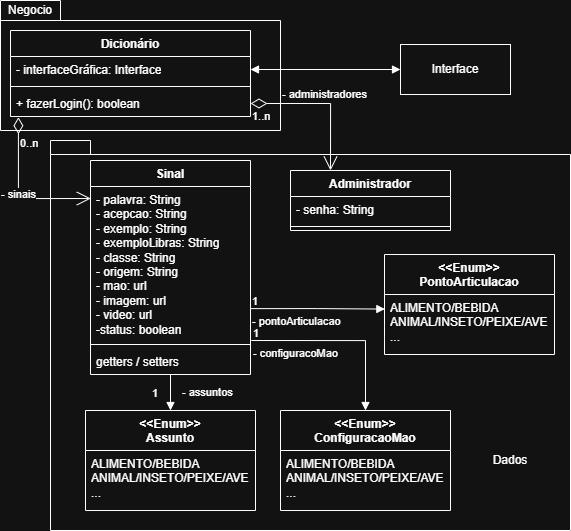

The diagram above was exported from draw.io. Its source (the exported page's mxGraphModel, read from the mxfile embedded in the PNG):
<mxGraphModel dx="1189" dy="765" grid="1" gridSize="10" guides="1" tooltips="1" connect="1" arrows="1" fold="1" page="1" pageScale="1" pageWidth="827" pageHeight="1169" math="0" shadow="0">
  <root>
    <mxCell id="0" />
    <mxCell id="1" parent="0" />
    <mxCell id="hyZlPdsCXMoGi2KpPCut-9" parent="1" style="shape=folder;fontStyle=1;spacingTop=10;tabWidth=40;tabHeight=14;tabPosition=left;html=1;whiteSpace=wrap;" value="" vertex="1">
      <mxGeometry height="390" width="520" x="80" y="150" as="geometry" />
    </mxCell>
    <mxCell id="hyZlPdsCXMoGi2KpPCut-8" parent="1" style="shape=folder;fontStyle=1;spacingTop=10;tabWidth=60;tabHeight=20;tabPosition=left;html=1;whiteSpace=wrap;" value="" vertex="1">
      <mxGeometry height="130" width="280" x="30" y="10" as="geometry" />
    </mxCell>
    <mxCell id="PQEfsa06Sr5oXhwShZ2a-1" parent="1" style="swimlane;fontStyle=1;align=center;verticalAlign=top;childLayout=stackLayout;horizontal=1;startSize=26;horizontalStack=0;resizeParent=1;resizeParentMax=0;resizeLast=0;collapsible=1;marginBottom=0;whiteSpace=wrap;html=1;" value="Sinal" vertex="1">
      <mxGeometry height="214" width="160" x="120" y="170" as="geometry" />
    </mxCell>
    <mxCell id="PQEfsa06Sr5oXhwShZ2a-2" parent="PQEfsa06Sr5oXhwShZ2a-1" style="text;strokeColor=none;fillColor=none;align=left;verticalAlign=top;spacingLeft=4;spacingRight=4;overflow=hidden;rotatable=0;points=[[0,0.5],[1,0.5]];portConstraint=eastwest;whiteSpace=wrap;html=1;" value="- palavra: String&lt;div&gt;- acepcao: String&lt;/div&gt;&lt;div&gt;- exemplo: String&lt;/div&gt;&lt;div&gt;- exemploLibras: String&lt;/div&gt;&lt;div&gt;- classe: String&lt;/div&gt;&lt;div&gt;- origem: String&lt;/div&gt;&lt;div&gt;- mao: url&lt;/div&gt;&lt;div&gt;- imagem: url&lt;/div&gt;&lt;div&gt;- video: url&lt;/div&gt;&lt;div&gt;-status: boolean&lt;/div&gt;" vertex="1">
      <mxGeometry height="154" width="160" y="26" as="geometry" />
    </mxCell>
    <mxCell id="PQEfsa06Sr5oXhwShZ2a-3" parent="PQEfsa06Sr5oXhwShZ2a-1" style="line;strokeWidth=1;fillColor=none;align=left;verticalAlign=middle;spacingTop=-1;spacingLeft=3;spacingRight=3;rotatable=0;labelPosition=right;points=[];portConstraint=eastwest;strokeColor=inherit;" value="" vertex="1">
      <mxGeometry height="8" width="160" y="180" as="geometry" />
    </mxCell>
    <mxCell id="PQEfsa06Sr5oXhwShZ2a-4" parent="PQEfsa06Sr5oXhwShZ2a-1" style="text;strokeColor=none;fillColor=none;align=left;verticalAlign=top;spacingLeft=4;spacingRight=4;overflow=hidden;rotatable=0;points=[[0,0.5],[1,0.5]];portConstraint=eastwest;whiteSpace=wrap;html=1;" value="getters / setters" vertex="1">
      <mxGeometry height="26" width="160" y="188" as="geometry" />
    </mxCell>
    <mxCell id="tJEvMD09L6sBJPPsKJuv-1" parent="1" style="swimlane;fontStyle=1;align=center;verticalAlign=top;childLayout=stackLayout;horizontal=1;startSize=40;horizontalStack=0;resizeParent=1;resizeParentMax=0;resizeLast=0;collapsible=1;marginBottom=0;whiteSpace=wrap;html=1;" value="&amp;lt;&amp;lt;Enum&amp;gt;&amp;gt;&lt;div&gt;Assunto&lt;/div&gt;" vertex="1">
      <mxGeometry height="100" width="170" x="115" y="420" as="geometry" />
    </mxCell>
    <mxCell id="tJEvMD09L6sBJPPsKJuv-2" parent="tJEvMD09L6sBJPPsKJuv-1" style="text;strokeColor=none;fillColor=none;align=left;verticalAlign=top;spacingLeft=4;spacingRight=4;overflow=hidden;rotatable=0;points=[[0,0.5],[1,0.5]];portConstraint=eastwest;whiteSpace=wrap;html=1;" value="ALIMENTO/BEBIDA&lt;div&gt;ANIMAL/INSETO/PEIXE/AVE&lt;/div&gt;&lt;div&gt;...&lt;/div&gt;" vertex="1">
      <mxGeometry height="60" width="170" y="40" as="geometry" />
    </mxCell>
    <mxCell id="tJEvMD09L6sBJPPsKJuv-6" edge="1" parent="1" source="PQEfsa06Sr5oXhwShZ2a-4" style="endArrow=block;endFill=1;html=1;edgeStyle=orthogonalEdgeStyle;align=left;verticalAlign=top;rounded=0;exitX=0.5;exitY=1;exitDx=0;exitDy=0;exitPerimeter=0;entryX=0.5;entryY=0;entryDx=0;entryDy=0;" target="tJEvMD09L6sBJPPsKJuv-1" value="- assuntos">
      <mxGeometry relative="1" x="-0.7241" y="10" as="geometry">
        <mxPoint as="offset" />
        <mxPoint x="355" y="480" as="sourcePoint" />
        <mxPoint x="515" y="480" as="targetPoint" />
      </mxGeometry>
    </mxCell>
    <mxCell id="tJEvMD09L6sBJPPsKJuv-7" connectable="0" parent="tJEvMD09L6sBJPPsKJuv-6" style="edgeLabel;resizable=0;html=1;align=left;verticalAlign=bottom;" value="1" vertex="1">
      <mxGeometry relative="1" x="-1" as="geometry">
        <mxPoint x="-20" y="26" as="offset" />
      </mxGeometry>
    </mxCell>
    <mxCell id="9j1yZgvce4BvXhT23kKe-1" parent="1" style="swimlane;fontStyle=1;align=center;verticalAlign=top;childLayout=stackLayout;horizontal=1;startSize=26;horizontalStack=0;resizeParent=1;resizeParentMax=0;resizeLast=0;collapsible=1;marginBottom=0;whiteSpace=wrap;html=1;" value="Administrador" vertex="1">
      <mxGeometry height="60" width="160" x="320" y="180" as="geometry" />
    </mxCell>
    <mxCell id="9j1yZgvce4BvXhT23kKe-2" parent="9j1yZgvce4BvXhT23kKe-1" style="text;strokeColor=none;fillColor=none;align=left;verticalAlign=top;spacingLeft=4;spacingRight=4;overflow=hidden;rotatable=0;points=[[0,0.5],[1,0.5]];portConstraint=eastwest;whiteSpace=wrap;html=1;" value="- senha: String" vertex="1">
      <mxGeometry height="26" width="160" y="26" as="geometry" />
    </mxCell>
    <mxCell id="9j1yZgvce4BvXhT23kKe-3" parent="9j1yZgvce4BvXhT23kKe-1" style="line;strokeWidth=1;fillColor=none;align=left;verticalAlign=middle;spacingTop=-1;spacingLeft=3;spacingRight=3;rotatable=0;labelPosition=right;points=[];portConstraint=eastwest;strokeColor=inherit;" value="" vertex="1">
      <mxGeometry height="8" width="160" y="52" as="geometry" />
    </mxCell>
    <mxCell id="9j1yZgvce4BvXhT23kKe-9" parent="1" style="swimlane;fontStyle=1;align=center;verticalAlign=top;childLayout=stackLayout;horizontal=1;startSize=40;horizontalStack=0;resizeParent=1;resizeParentMax=0;resizeLast=0;collapsible=1;marginBottom=0;whiteSpace=wrap;html=1;" value="&amp;lt;&amp;lt;Enum&amp;gt;&amp;gt;&lt;div&gt;ConfiguracaoMao&lt;/div&gt;" vertex="1">
      <mxGeometry height="100" width="170" x="310" y="420" as="geometry" />
    </mxCell>
    <mxCell id="9j1yZgvce4BvXhT23kKe-10" parent="9j1yZgvce4BvXhT23kKe-9" style="text;strokeColor=none;fillColor=none;align=left;verticalAlign=top;spacingLeft=4;spacingRight=4;overflow=hidden;rotatable=0;points=[[0,0.5],[1,0.5]];portConstraint=eastwest;whiteSpace=wrap;html=1;" value="ALIMENTO/BEBIDA&lt;div&gt;ANIMAL/INSETO/PEIXE/AVE&lt;/div&gt;&lt;div&gt;...&lt;/div&gt;" vertex="1">
      <mxGeometry height="60" width="170" y="40" as="geometry" />
    </mxCell>
    <mxCell id="9j1yZgvce4BvXhT23kKe-11" parent="1" style="swimlane;fontStyle=1;align=center;verticalAlign=top;childLayout=stackLayout;horizontal=1;startSize=40;horizontalStack=0;resizeParent=1;resizeParentMax=0;resizeLast=0;collapsible=1;marginBottom=0;whiteSpace=wrap;html=1;" value="&amp;lt;&amp;lt;Enum&amp;gt;&amp;gt;&lt;div&gt;PontoArticulacao&lt;/div&gt;" vertex="1">
      <mxGeometry height="100" width="170" x="414" y="264" as="geometry" />
    </mxCell>
    <mxCell id="9j1yZgvce4BvXhT23kKe-12" parent="9j1yZgvce4BvXhT23kKe-11" style="text;strokeColor=none;fillColor=none;align=left;verticalAlign=top;spacingLeft=4;spacingRight=4;overflow=hidden;rotatable=0;points=[[0,0.5],[1,0.5]];portConstraint=eastwest;whiteSpace=wrap;html=1;" value="ALIMENTO/BEBIDA&lt;div&gt;ANIMAL/INSETO/PEIXE/AVE&lt;/div&gt;&lt;div&gt;...&lt;/div&gt;" vertex="1">
      <mxGeometry height="60" width="170" y="40" as="geometry" />
    </mxCell>
    <mxCell id="9j1yZgvce4BvXhT23kKe-13" parent="1" style="swimlane;fontStyle=1;align=center;verticalAlign=top;childLayout=stackLayout;horizontal=1;startSize=26;horizontalStack=0;resizeParent=1;resizeParentMax=0;resizeLast=0;collapsible=1;marginBottom=0;whiteSpace=wrap;html=1;" value="Dicionário" vertex="1">
      <mxGeometry height="86" width="240" x="40" y="40" as="geometry" />
    </mxCell>
    <mxCell id="9j1yZgvce4BvXhT23kKe-14" parent="9j1yZgvce4BvXhT23kKe-13" style="text;strokeColor=none;fillColor=none;align=left;verticalAlign=top;spacingLeft=4;spacingRight=4;overflow=hidden;rotatable=0;points=[[0,0.5],[1,0.5]];portConstraint=eastwest;whiteSpace=wrap;html=1;" value="- interfaceGráfica: Interface" vertex="1">
      <mxGeometry height="26" width="240" y="26" as="geometry" />
    </mxCell>
    <mxCell id="9j1yZgvce4BvXhT23kKe-15" parent="9j1yZgvce4BvXhT23kKe-13" style="line;strokeWidth=1;fillColor=none;align=left;verticalAlign=middle;spacingTop=-1;spacingLeft=3;spacingRight=3;rotatable=0;labelPosition=right;points=[];portConstraint=eastwest;strokeColor=inherit;" value="" vertex="1">
      <mxGeometry height="8" width="240" y="52" as="geometry" />
    </mxCell>
    <mxCell id="9j1yZgvce4BvXhT23kKe-16" parent="9j1yZgvce4BvXhT23kKe-13" style="text;strokeColor=none;fillColor=none;align=left;verticalAlign=top;spacingLeft=4;spacingRight=4;overflow=hidden;rotatable=0;points=[[0,0.5],[1,0.5]];portConstraint=eastwest;whiteSpace=wrap;html=1;" value="+ fazerLogin(): boolean" vertex="1">
      <mxGeometry height="26" width="240" y="60" as="geometry" />
    </mxCell>
    <mxCell id="9j1yZgvce4BvXhT23kKe-19" edge="1" parent="1" source="9j1yZgvce4BvXhT23kKe-16" style="endArrow=open;html=1;endSize=12;startArrow=diamondThin;startSize=14;startFill=0;edgeStyle=orthogonalEdgeStyle;rounded=0;exitX=0.033;exitY=1.026;exitDx=0;exitDy=0;exitPerimeter=0;entryX=0.002;entryY=0.078;entryDx=0;entryDy=0;entryPerimeter=0;" target="PQEfsa06Sr5oXhwShZ2a-2" value="- sinais">
      <mxGeometry relative="1" as="geometry">
        <mxPoint x="170" y="570" as="sourcePoint" />
        <mxPoint x="330" y="570" as="targetPoint" />
      </mxGeometry>
    </mxCell>
    <mxCell id="9j1yZgvce4BvXhT23kKe-20" connectable="0" parent="9j1yZgvce4BvXhT23kKe-19" style="edgeLabel;resizable=0;html=1;align=left;verticalAlign=top;" value="0..n" vertex="1">
      <mxGeometry relative="1" x="-1" as="geometry">
        <mxPoint y="13" as="offset" />
      </mxGeometry>
    </mxCell>
    <mxCell id="hyZlPdsCXMoGi2KpPCut-1" edge="1" parent="1" source="9j1yZgvce4BvXhT23kKe-16" style="endArrow=open;html=1;endSize=12;startArrow=diamondThin;startSize=14;startFill=0;edgeStyle=orthogonalEdgeStyle;rounded=0;exitX=1;exitY=0.5;exitDx=0;exitDy=0;entryX=0.25;entryY=0;entryDx=0;entryDy=0;" target="9j1yZgvce4BvXhT23kKe-1" value="- administradores">
      <mxGeometry relative="1" y="9" as="geometry">
        <mxPoint as="offset" />
        <mxPoint x="320" y="230" as="sourcePoint" />
        <mxPoint x="350" y="50" as="targetPoint" />
      </mxGeometry>
    </mxCell>
    <mxCell id="hyZlPdsCXMoGi2KpPCut-2" connectable="0" parent="hyZlPdsCXMoGi2KpPCut-1" style="edgeLabel;resizable=0;html=1;align=left;verticalAlign=top;" value="1..n" vertex="1">
      <mxGeometry relative="1" x="-1" as="geometry" />
    </mxCell>
    <mxCell id="hyZlPdsCXMoGi2KpPCut-4" edge="1" parent="1" source="PQEfsa06Sr5oXhwShZ2a-2" style="endArrow=block;endFill=1;html=1;edgeStyle=orthogonalEdgeStyle;align=left;verticalAlign=top;rounded=0;exitX=1.005;exitY=1;exitDx=0;exitDy=0;exitPerimeter=0;entryX=0.5;entryY=0;entryDx=0;entryDy=0;" target="9j1yZgvce4BvXhT23kKe-9" value="- configuracoMao">
      <mxGeometry relative="1" x="-1" as="geometry">
        <Array as="points">
          <mxPoint x="395" y="350" />
        </Array>
        <mxPoint x="310" y="330" as="sourcePoint" />
        <mxPoint x="470" y="330" as="targetPoint" />
      </mxGeometry>
    </mxCell>
    <mxCell id="hyZlPdsCXMoGi2KpPCut-5" connectable="0" parent="hyZlPdsCXMoGi2KpPCut-4" style="edgeLabel;resizable=0;html=1;align=left;verticalAlign=bottom;" value="1" vertex="1">
      <mxGeometry relative="1" x="-1" as="geometry" />
    </mxCell>
    <mxCell id="hyZlPdsCXMoGi2KpPCut-6" edge="1" parent="1" source="PQEfsa06Sr5oXhwShZ2a-2" style="endArrow=block;endFill=1;html=1;edgeStyle=orthogonalEdgeStyle;align=left;verticalAlign=top;rounded=0;exitX=0.997;exitY=0.793;exitDx=0;exitDy=0;exitPerimeter=0;entryX=0.002;entryY=0.243;entryDx=0;entryDy=0;entryPerimeter=0;" target="9j1yZgvce4BvXhT23kKe-12" value="- pontoArticulacao">
      <mxGeometry relative="1" x="-1" as="geometry">
        <mxPoint x="310" y="330" as="sourcePoint" />
        <mxPoint x="470" y="330" as="targetPoint" />
      </mxGeometry>
    </mxCell>
    <mxCell id="hyZlPdsCXMoGi2KpPCut-7" connectable="0" parent="hyZlPdsCXMoGi2KpPCut-6" style="edgeLabel;resizable=0;html=1;align=left;verticalAlign=bottom;" value="1" vertex="1">
      <mxGeometry relative="1" x="-1" as="geometry" />
    </mxCell>
    <mxCell id="hyZlPdsCXMoGi2KpPCut-10" parent="1" style="html=1;whiteSpace=wrap;" value="Interface" vertex="1">
      <mxGeometry height="50" width="110" x="430" y="54" as="geometry" />
    </mxCell>
    <mxCell id="hyZlPdsCXMoGi2KpPCut-11" edge="1" parent="1" source="9j1yZgvce4BvXhT23kKe-14" style="endArrow=block;startArrow=block;endFill=1;startFill=1;html=1;rounded=0;exitX=1;exitY=0.5;exitDx=0;exitDy=0;entryX=0;entryY=0.5;entryDx=0;entryDy=0;" target="hyZlPdsCXMoGi2KpPCut-10" value="">
      <mxGeometry relative="1" width="160" as="geometry">
        <mxPoint x="270" y="240" as="sourcePoint" />
        <mxPoint x="430" y="240" as="targetPoint" />
      </mxGeometry>
    </mxCell>
    <mxCell id="hyZlPdsCXMoGi2KpPCut-14" parent="1" style="text;html=1;whiteSpace=wrap;strokeColor=none;fillColor=none;align=center;verticalAlign=middle;rounded=0;" value="Dados" vertex="1">
      <mxGeometry height="30" width="60" x="510" y="455" as="geometry" />
    </mxCell>
    <mxCell id="hyZlPdsCXMoGi2KpPCut-15" parent="1" style="text;html=1;whiteSpace=wrap;strokeColor=none;fillColor=none;align=center;verticalAlign=middle;rounded=0;" value="Negocio" vertex="1">
      <mxGeometry height="20" width="60" x="30" y="10" as="geometry" />
    </mxCell>
  </root>
</mxGraphModel>